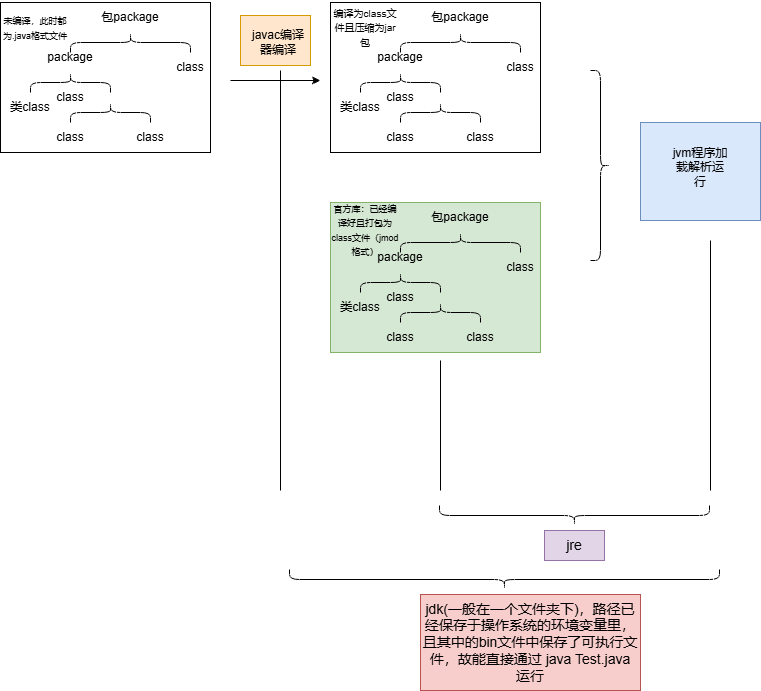

The diagram above was exported from draw.io. Its source (the exported page's mxGraphModel, read from the mxfile embedded in the PNG):
<mxGraphModel dx="868" dy="479" grid="1" gridSize="10" guides="1" tooltips="1" connect="1" arrows="1" fold="1" page="1" pageScale="1" pageWidth="827" pageHeight="1169" math="0" shadow="0">
  <root>
    <mxCell id="0" />
    <mxCell id="1" parent="0" />
    <mxCell id="JBcFPrcIrMsmvu4NsKHp-55" value="" style="rounded=0;whiteSpace=wrap;html=1;fillColor=#ffe6cc;strokeColor=#d79b00;" vertex="1" parent="1">
      <mxGeometry x="290" y="195" width="70" height="50" as="geometry" />
    </mxCell>
    <mxCell id="JBcFPrcIrMsmvu4NsKHp-20" value="" style="group" vertex="1" connectable="0" parent="1">
      <mxGeometry x="50" y="180" width="220" height="152" as="geometry" />
    </mxCell>
    <mxCell id="JBcFPrcIrMsmvu4NsKHp-14" value="" style="rounded=0;whiteSpace=wrap;html=1;container=0;" vertex="1" parent="JBcFPrcIrMsmvu4NsKHp-20">
      <mxGeometry y="2" width="210" height="150" as="geometry" />
    </mxCell>
    <mxCell id="JBcFPrcIrMsmvu4NsKHp-3" value="" style="shape=curlyBracket;whiteSpace=wrap;html=1;rounded=1;labelPosition=left;verticalLabelPosition=middle;align=right;verticalAlign=middle;rotation=90;container=0;" vertex="1" parent="JBcFPrcIrMsmvu4NsKHp-20">
      <mxGeometry x="120" y="-18" width="20" height="120" as="geometry" />
    </mxCell>
    <mxCell id="JBcFPrcIrMsmvu4NsKHp-4" value="包package" style="text;html=1;align=center;verticalAlign=middle;whiteSpace=wrap;rounded=0;container=0;" vertex="1" parent="JBcFPrcIrMsmvu4NsKHp-20">
      <mxGeometry x="100" y="2" width="60" height="30" as="geometry" />
    </mxCell>
    <mxCell id="JBcFPrcIrMsmvu4NsKHp-5" value="" style="shape=curlyBracket;whiteSpace=wrap;html=1;rounded=1;labelPosition=left;verticalLabelPosition=middle;align=right;verticalAlign=middle;rotation=90;container=0;" vertex="1" parent="JBcFPrcIrMsmvu4NsKHp-20">
      <mxGeometry x="60" y="42" width="20" height="80" as="geometry" />
    </mxCell>
    <mxCell id="JBcFPrcIrMsmvu4NsKHp-6" value="类class" style="text;html=1;align=center;verticalAlign=middle;whiteSpace=wrap;rounded=0;container=0;" vertex="1" parent="JBcFPrcIrMsmvu4NsKHp-20">
      <mxGeometry y="92" width="60" height="30" as="geometry" />
    </mxCell>
    <mxCell id="JBcFPrcIrMsmvu4NsKHp-7" value="class" style="text;html=1;align=center;verticalAlign=middle;whiteSpace=wrap;rounded=0;container=0;" vertex="1" parent="JBcFPrcIrMsmvu4NsKHp-20">
      <mxGeometry x="40" y="82" width="60" height="30" as="geometry" />
    </mxCell>
    <mxCell id="JBcFPrcIrMsmvu4NsKHp-8" value="" style="shape=curlyBracket;whiteSpace=wrap;html=1;rounded=1;labelPosition=left;verticalLabelPosition=middle;align=right;verticalAlign=middle;rotation=90;container=0;" vertex="1" parent="JBcFPrcIrMsmvu4NsKHp-20">
      <mxGeometry x="100" y="72" width="20" height="80" as="geometry" />
    </mxCell>
    <mxCell id="JBcFPrcIrMsmvu4NsKHp-9" value="class" style="text;html=1;align=center;verticalAlign=middle;whiteSpace=wrap;rounded=0;container=0;" vertex="1" parent="JBcFPrcIrMsmvu4NsKHp-20">
      <mxGeometry x="40" y="122" width="60" height="30" as="geometry" />
    </mxCell>
    <mxCell id="JBcFPrcIrMsmvu4NsKHp-10" value="class" style="text;html=1;align=center;verticalAlign=middle;whiteSpace=wrap;rounded=0;container=0;" vertex="1" parent="JBcFPrcIrMsmvu4NsKHp-20">
      <mxGeometry x="120" y="122" width="60" height="30" as="geometry" />
    </mxCell>
    <mxCell id="JBcFPrcIrMsmvu4NsKHp-11" value="package" style="text;html=1;align=center;verticalAlign=middle;whiteSpace=wrap;rounded=0;container=0;" vertex="1" parent="JBcFPrcIrMsmvu4NsKHp-20">
      <mxGeometry x="40" y="42" width="60" height="30" as="geometry" />
    </mxCell>
    <mxCell id="JBcFPrcIrMsmvu4NsKHp-12" style="edgeStyle=orthogonalEdgeStyle;rounded=0;orthogonalLoop=1;jettySize=auto;html=1;exitX=0.25;exitY=0;exitDx=0;exitDy=0;entryX=0.493;entryY=0.684;entryDx=0;entryDy=0;entryPerimeter=0;" edge="1" parent="JBcFPrcIrMsmvu4NsKHp-20" source="JBcFPrcIrMsmvu4NsKHp-7" target="JBcFPrcIrMsmvu4NsKHp-5">
      <mxGeometry relative="1" as="geometry" />
    </mxCell>
    <mxCell id="JBcFPrcIrMsmvu4NsKHp-13" value="class" style="text;html=1;align=center;verticalAlign=middle;whiteSpace=wrap;rounded=0;container=0;" vertex="1" parent="JBcFPrcIrMsmvu4NsKHp-20">
      <mxGeometry x="160" y="52" width="60" height="30" as="geometry" />
    </mxCell>
    <mxCell id="JBcFPrcIrMsmvu4NsKHp-17" value="&lt;font style=&quot;font-size: 9px;&quot;&gt;未编译，&lt;font style=&quot;&quot;&gt;此时&lt;/font&gt;都为.java格式文件&lt;/font&gt;" style="text;html=1;align=center;verticalAlign=middle;whiteSpace=wrap;rounded=0;container=0;" vertex="1" parent="JBcFPrcIrMsmvu4NsKHp-20">
      <mxGeometry y="12" width="70" height="30" as="geometry" />
    </mxCell>
    <mxCell id="JBcFPrcIrMsmvu4NsKHp-21" value="" style="group" vertex="1" connectable="0" parent="1">
      <mxGeometry x="380" y="380" width="220" height="152" as="geometry" />
    </mxCell>
    <mxCell id="JBcFPrcIrMsmvu4NsKHp-22" value="" style="rounded=0;whiteSpace=wrap;html=1;container=0;fillColor=#d5e8d4;strokeColor=#82b366;" vertex="1" parent="JBcFPrcIrMsmvu4NsKHp-21">
      <mxGeometry y="2" width="210" height="150" as="geometry" />
    </mxCell>
    <mxCell id="JBcFPrcIrMsmvu4NsKHp-23" value="" style="shape=curlyBracket;whiteSpace=wrap;html=1;rounded=1;labelPosition=left;verticalLabelPosition=middle;align=right;verticalAlign=middle;rotation=90;container=0;" vertex="1" parent="JBcFPrcIrMsmvu4NsKHp-21">
      <mxGeometry x="120" y="-18" width="20" height="120" as="geometry" />
    </mxCell>
    <mxCell id="JBcFPrcIrMsmvu4NsKHp-24" value="包package" style="text;html=1;align=center;verticalAlign=middle;whiteSpace=wrap;rounded=0;container=0;" vertex="1" parent="JBcFPrcIrMsmvu4NsKHp-21">
      <mxGeometry x="100" y="2" width="60" height="30" as="geometry" />
    </mxCell>
    <mxCell id="JBcFPrcIrMsmvu4NsKHp-25" value="" style="shape=curlyBracket;whiteSpace=wrap;html=1;rounded=1;labelPosition=left;verticalLabelPosition=middle;align=right;verticalAlign=middle;rotation=90;container=0;" vertex="1" parent="JBcFPrcIrMsmvu4NsKHp-21">
      <mxGeometry x="60" y="42" width="20" height="80" as="geometry" />
    </mxCell>
    <mxCell id="JBcFPrcIrMsmvu4NsKHp-26" value="类class" style="text;html=1;align=center;verticalAlign=middle;whiteSpace=wrap;rounded=0;container=0;" vertex="1" parent="JBcFPrcIrMsmvu4NsKHp-21">
      <mxGeometry y="92" width="60" height="30" as="geometry" />
    </mxCell>
    <mxCell id="JBcFPrcIrMsmvu4NsKHp-27" value="class" style="text;html=1;align=center;verticalAlign=middle;whiteSpace=wrap;rounded=0;container=0;" vertex="1" parent="JBcFPrcIrMsmvu4NsKHp-21">
      <mxGeometry x="40" y="82" width="60" height="30" as="geometry" />
    </mxCell>
    <mxCell id="JBcFPrcIrMsmvu4NsKHp-28" value="" style="shape=curlyBracket;whiteSpace=wrap;html=1;rounded=1;labelPosition=left;verticalLabelPosition=middle;align=right;verticalAlign=middle;rotation=90;container=0;" vertex="1" parent="JBcFPrcIrMsmvu4NsKHp-21">
      <mxGeometry x="100" y="72" width="20" height="80" as="geometry" />
    </mxCell>
    <mxCell id="JBcFPrcIrMsmvu4NsKHp-29" value="class" style="text;html=1;align=center;verticalAlign=middle;whiteSpace=wrap;rounded=0;container=0;" vertex="1" parent="JBcFPrcIrMsmvu4NsKHp-21">
      <mxGeometry x="40" y="122" width="60" height="30" as="geometry" />
    </mxCell>
    <mxCell id="JBcFPrcIrMsmvu4NsKHp-30" value="class" style="text;html=1;align=center;verticalAlign=middle;whiteSpace=wrap;rounded=0;container=0;" vertex="1" parent="JBcFPrcIrMsmvu4NsKHp-21">
      <mxGeometry x="120" y="122" width="60" height="30" as="geometry" />
    </mxCell>
    <mxCell id="JBcFPrcIrMsmvu4NsKHp-31" value="package" style="text;html=1;align=center;verticalAlign=middle;whiteSpace=wrap;rounded=0;container=0;" vertex="1" parent="JBcFPrcIrMsmvu4NsKHp-21">
      <mxGeometry x="40" y="42" width="60" height="30" as="geometry" />
    </mxCell>
    <mxCell id="JBcFPrcIrMsmvu4NsKHp-32" style="edgeStyle=orthogonalEdgeStyle;rounded=0;orthogonalLoop=1;jettySize=auto;html=1;exitX=0.25;exitY=0;exitDx=0;exitDy=0;entryX=0.493;entryY=0.684;entryDx=0;entryDy=0;entryPerimeter=0;" edge="1" parent="JBcFPrcIrMsmvu4NsKHp-21" source="JBcFPrcIrMsmvu4NsKHp-27" target="JBcFPrcIrMsmvu4NsKHp-25">
      <mxGeometry relative="1" as="geometry" />
    </mxCell>
    <mxCell id="JBcFPrcIrMsmvu4NsKHp-33" value="class" style="text;html=1;align=center;verticalAlign=middle;whiteSpace=wrap;rounded=0;container=0;" vertex="1" parent="JBcFPrcIrMsmvu4NsKHp-21">
      <mxGeometry x="160" y="52" width="60" height="30" as="geometry" />
    </mxCell>
    <mxCell id="JBcFPrcIrMsmvu4NsKHp-34" value="&lt;font style=&quot;font-size: 9px;&quot;&gt;官方库：已经编译好且打包为class文件（jmod格式）&lt;/font&gt;" style="text;html=1;align=center;verticalAlign=middle;whiteSpace=wrap;rounded=0;container=0;" vertex="1" parent="JBcFPrcIrMsmvu4NsKHp-21">
      <mxGeometry y="14" width="70" height="30" as="geometry" />
    </mxCell>
    <mxCell id="JBcFPrcIrMsmvu4NsKHp-35" value="" style="endArrow=classic;html=1;rounded=0;" edge="1" parent="1">
      <mxGeometry width="50" height="50" relative="1" as="geometry">
        <mxPoint x="280" y="260" as="sourcePoint" />
        <mxPoint x="370" y="260" as="targetPoint" />
      </mxGeometry>
    </mxCell>
    <mxCell id="JBcFPrcIrMsmvu4NsKHp-36" value="javac编译器编译" style="text;html=1;align=center;verticalAlign=middle;whiteSpace=wrap;rounded=0;" vertex="1" parent="1">
      <mxGeometry x="298" y="207" width="60" height="30" as="geometry" />
    </mxCell>
    <mxCell id="JBcFPrcIrMsmvu4NsKHp-37" value="" style="group" vertex="1" connectable="0" parent="1">
      <mxGeometry x="380" y="180" width="220" height="152" as="geometry" />
    </mxCell>
    <mxCell id="JBcFPrcIrMsmvu4NsKHp-38" value="" style="rounded=0;whiteSpace=wrap;html=1;container=0;" vertex="1" parent="JBcFPrcIrMsmvu4NsKHp-37">
      <mxGeometry y="2" width="210" height="150" as="geometry" />
    </mxCell>
    <mxCell id="JBcFPrcIrMsmvu4NsKHp-39" value="" style="shape=curlyBracket;whiteSpace=wrap;html=1;rounded=1;labelPosition=left;verticalLabelPosition=middle;align=right;verticalAlign=middle;rotation=90;container=0;" vertex="1" parent="JBcFPrcIrMsmvu4NsKHp-37">
      <mxGeometry x="120" y="-18" width="20" height="120" as="geometry" />
    </mxCell>
    <mxCell id="JBcFPrcIrMsmvu4NsKHp-40" value="包package" style="text;html=1;align=center;verticalAlign=middle;whiteSpace=wrap;rounded=0;container=0;" vertex="1" parent="JBcFPrcIrMsmvu4NsKHp-37">
      <mxGeometry x="100" y="2" width="60" height="30" as="geometry" />
    </mxCell>
    <mxCell id="JBcFPrcIrMsmvu4NsKHp-41" value="" style="shape=curlyBracket;whiteSpace=wrap;html=1;rounded=1;labelPosition=left;verticalLabelPosition=middle;align=right;verticalAlign=middle;rotation=90;container=0;" vertex="1" parent="JBcFPrcIrMsmvu4NsKHp-37">
      <mxGeometry x="60" y="42" width="20" height="80" as="geometry" />
    </mxCell>
    <mxCell id="JBcFPrcIrMsmvu4NsKHp-42" value="类class" style="text;html=1;align=center;verticalAlign=middle;whiteSpace=wrap;rounded=0;container=0;" vertex="1" parent="JBcFPrcIrMsmvu4NsKHp-37">
      <mxGeometry y="92" width="60" height="30" as="geometry" />
    </mxCell>
    <mxCell id="JBcFPrcIrMsmvu4NsKHp-43" value="class" style="text;html=1;align=center;verticalAlign=middle;whiteSpace=wrap;rounded=0;container=0;" vertex="1" parent="JBcFPrcIrMsmvu4NsKHp-37">
      <mxGeometry x="40" y="82" width="60" height="30" as="geometry" />
    </mxCell>
    <mxCell id="JBcFPrcIrMsmvu4NsKHp-44" value="" style="shape=curlyBracket;whiteSpace=wrap;html=1;rounded=1;labelPosition=left;verticalLabelPosition=middle;align=right;verticalAlign=middle;rotation=90;container=0;" vertex="1" parent="JBcFPrcIrMsmvu4NsKHp-37">
      <mxGeometry x="100" y="72" width="20" height="80" as="geometry" />
    </mxCell>
    <mxCell id="JBcFPrcIrMsmvu4NsKHp-45" value="class" style="text;html=1;align=center;verticalAlign=middle;whiteSpace=wrap;rounded=0;container=0;" vertex="1" parent="JBcFPrcIrMsmvu4NsKHp-37">
      <mxGeometry x="40" y="122" width="60" height="30" as="geometry" />
    </mxCell>
    <mxCell id="JBcFPrcIrMsmvu4NsKHp-46" value="class" style="text;html=1;align=center;verticalAlign=middle;whiteSpace=wrap;rounded=0;container=0;" vertex="1" parent="JBcFPrcIrMsmvu4NsKHp-37">
      <mxGeometry x="120" y="122" width="60" height="30" as="geometry" />
    </mxCell>
    <mxCell id="JBcFPrcIrMsmvu4NsKHp-47" value="package" style="text;html=1;align=center;verticalAlign=middle;whiteSpace=wrap;rounded=0;container=0;" vertex="1" parent="JBcFPrcIrMsmvu4NsKHp-37">
      <mxGeometry x="40" y="42" width="60" height="30" as="geometry" />
    </mxCell>
    <mxCell id="JBcFPrcIrMsmvu4NsKHp-48" style="edgeStyle=orthogonalEdgeStyle;rounded=0;orthogonalLoop=1;jettySize=auto;html=1;exitX=0.25;exitY=0;exitDx=0;exitDy=0;entryX=0.493;entryY=0.684;entryDx=0;entryDy=0;entryPerimeter=0;" edge="1" parent="JBcFPrcIrMsmvu4NsKHp-37" source="JBcFPrcIrMsmvu4NsKHp-43" target="JBcFPrcIrMsmvu4NsKHp-41">
      <mxGeometry relative="1" as="geometry" />
    </mxCell>
    <mxCell id="JBcFPrcIrMsmvu4NsKHp-49" value="class" style="text;html=1;align=center;verticalAlign=middle;whiteSpace=wrap;rounded=0;container=0;" vertex="1" parent="JBcFPrcIrMsmvu4NsKHp-37">
      <mxGeometry x="160" y="52" width="60" height="30" as="geometry" />
    </mxCell>
    <mxCell id="JBcFPrcIrMsmvu4NsKHp-50" value="&lt;font style=&quot;font-size: 10px;&quot;&gt;编译为class文件且压缩为jar包&lt;/font&gt;" style="text;html=1;align=center;verticalAlign=middle;whiteSpace=wrap;rounded=0;container=0;" vertex="1" parent="JBcFPrcIrMsmvu4NsKHp-37">
      <mxGeometry y="12" width="70" height="30" as="geometry" />
    </mxCell>
    <mxCell id="JBcFPrcIrMsmvu4NsKHp-51" value="" style="shape=curlyBracket;whiteSpace=wrap;html=1;rounded=1;labelPosition=left;verticalLabelPosition=middle;align=right;verticalAlign=middle;rotation=-180;container=0;size=0.5;" vertex="1" parent="1">
      <mxGeometry x="640" y="250" width="20" height="190" as="geometry" />
    </mxCell>
    <mxCell id="JBcFPrcIrMsmvu4NsKHp-53" value="" style="rounded=0;whiteSpace=wrap;html=1;fillColor=#dae8fc;strokeColor=#6c8ebf;" vertex="1" parent="1">
      <mxGeometry x="690" y="302" width="120" height="98" as="geometry" />
    </mxCell>
    <mxCell id="JBcFPrcIrMsmvu4NsKHp-54" value="jvm程序加载解析运行" style="text;html=1;align=center;verticalAlign=middle;whiteSpace=wrap;rounded=0;" vertex="1" parent="1">
      <mxGeometry x="720" y="332" width="60" height="30" as="geometry" />
    </mxCell>
    <mxCell id="JBcFPrcIrMsmvu4NsKHp-56" value="" style="endArrow=none;html=1;rounded=0;" edge="1" parent="1">
      <mxGeometry width="50" height="50" relative="1" as="geometry">
        <mxPoint x="330" y="670" as="sourcePoint" />
        <mxPoint x="330" y="250" as="targetPoint" />
      </mxGeometry>
    </mxCell>
    <mxCell id="JBcFPrcIrMsmvu4NsKHp-57" value="" style="endArrow=none;html=1;rounded=0;" edge="1" parent="1">
      <mxGeometry width="50" height="50" relative="1" as="geometry">
        <mxPoint x="490" y="670" as="sourcePoint" />
        <mxPoint x="490" y="540" as="targetPoint" />
      </mxGeometry>
    </mxCell>
    <mxCell id="JBcFPrcIrMsmvu4NsKHp-58" value="" style="endArrow=none;html=1;rounded=0;" edge="1" parent="1">
      <mxGeometry width="50" height="50" relative="1" as="geometry">
        <mxPoint x="760" y="670" as="sourcePoint" />
        <mxPoint x="760" y="420" as="targetPoint" />
      </mxGeometry>
    </mxCell>
    <mxCell id="JBcFPrcIrMsmvu4NsKHp-59" value="" style="shape=curlyBracket;whiteSpace=wrap;html=1;rounded=1;labelPosition=left;verticalLabelPosition=middle;align=right;verticalAlign=middle;rotation=-90;container=0;size=0.5;" vertex="1" parent="1">
      <mxGeometry x="614" y="560" width="20" height="270" as="geometry" />
    </mxCell>
    <mxCell id="JBcFPrcIrMsmvu4NsKHp-60" value="&lt;font style=&quot;font-size: 14px;&quot;&gt;jre&lt;/font&gt;" style="text;html=1;align=center;verticalAlign=middle;whiteSpace=wrap;rounded=0;fillColor=#e1d5e7;strokeColor=#9673a6;" vertex="1" parent="1">
      <mxGeometry x="594" y="710" width="60" height="30" as="geometry" />
    </mxCell>
    <mxCell id="JBcFPrcIrMsmvu4NsKHp-61" value="" style="shape=curlyBracket;whiteSpace=wrap;html=1;rounded=1;labelPosition=left;verticalLabelPosition=middle;align=right;verticalAlign=middle;rotation=-90;container=0;size=0.5;" vertex="1" parent="1">
      <mxGeometry x="544" y="544" width="20" height="430" as="geometry" />
    </mxCell>
    <mxCell id="JBcFPrcIrMsmvu4NsKHp-62" value="&lt;font style=&quot;font-size: 14px;&quot;&gt;jdk(一般在一个文件夹下)，路径已经保存于操作系统的环境变量里，且其中的bin文件中保存了可执行文件，故能直接通过 java Test.java 运行&lt;/font&gt;" style="text;html=1;align=center;verticalAlign=middle;whiteSpace=wrap;rounded=0;fillColor=#f8cecc;strokeColor=#b85450;" vertex="1" parent="1">
      <mxGeometry x="470" y="774" width="220" height="96" as="geometry" />
    </mxCell>
  </root>
</mxGraphModel>